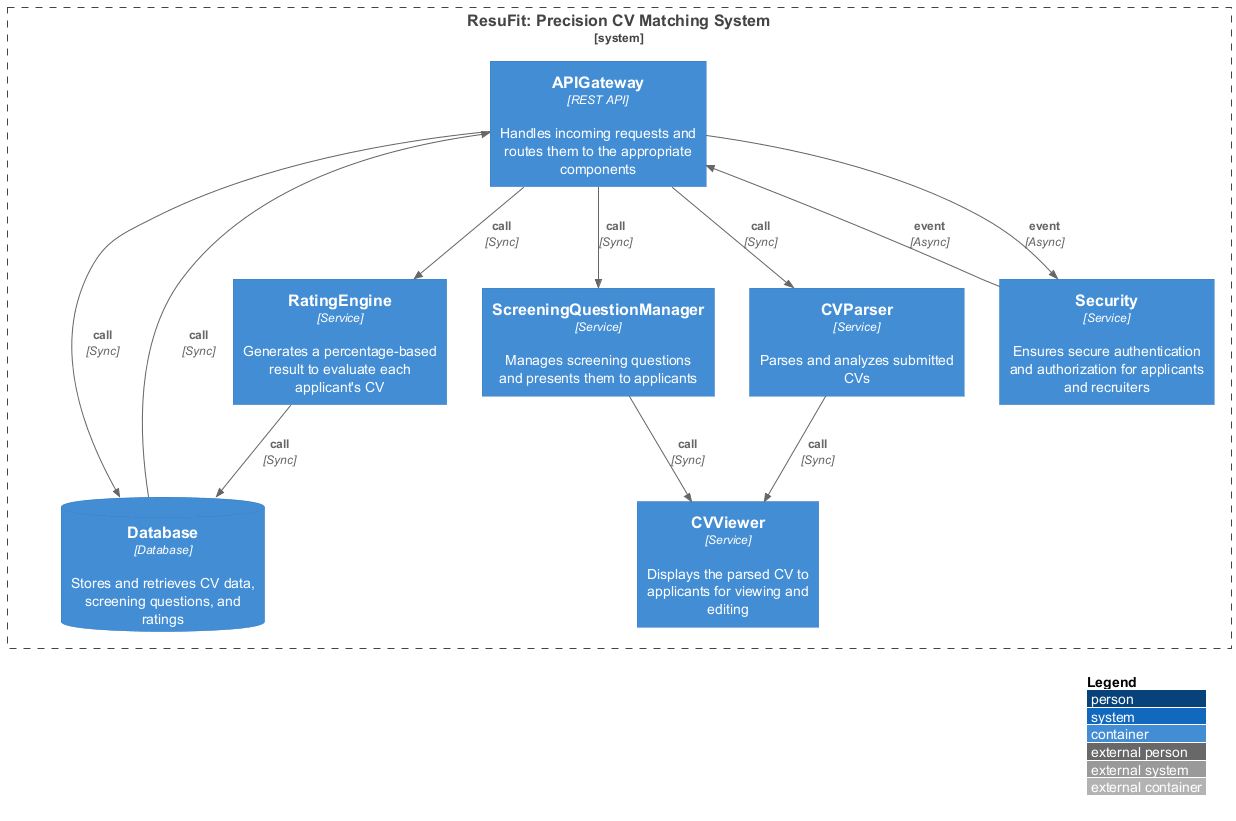

The diagram above was rendered by PlantUML. Its source (embedded in the PNG):
@startuml
!include https://raw.githubusercontent.com/plantuml-stdlib/C4-PlantUML/master/C4_Container.puml
LAYOUT_WITH_LEGEND()
System_Boundary(ResuFitPrecisionCVMatchingSystem, "ResuFit: Precision CV Matching System") {
  Container(CVParser, "CVParser", "Service", "Parses and analyzes submitted CVs")
  Container(CVViewer, "CVViewer", "Service", "Displays the parsed CV to applicants for viewing and editing")
  Container(ScreeningQuestionManager, "ScreeningQuestionManager", "Service", "Manages screening questions and presents them to applicants")
  Container(RatingEngine, "RatingEngine", "Service", "Generates a percentage-based result to evaluate each applicant's CV")
  ContainerDb(Database, "Database", "Database", "Stores and retrieves CV data, screening questions, and ratings")
  Container(APIGateway, "APIGateway", "REST API", "Handles incoming requests and routes them to the appropriate components")
  Container(Security, "Security", "Service", "Ensures secure authentication and authorization for applicants and recruiters")
}
Rel(APIGateway, CVParser, "call", "Sync")
Rel(APIGateway, ScreeningQuestionManager, "call", "Sync")
Rel(APIGateway, RatingEngine, "call", "Sync")
Rel(APIGateway, Database, "call", "Sync")
Rel(APIGateway, Security, "event", "Async")
Rel(CVParser, CVViewer, "call", "Sync")
Rel(ScreeningQuestionManager, CVViewer, "call", "Sync")
Rel(RatingEngine, Database, "call", "Sync")
Rel(Database, APIGateway, "call", "Sync")
Rel(Security, APIGateway, "event", "Async")
@enduml